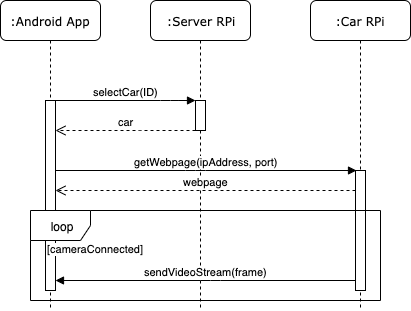

The diagram above was exported from draw.io. Its source (the exported page's mxGraphModel, read from the mxfile embedded in the PNG):
<mxGraphModel dx="366" dy="532" grid="1" gridSize="10" guides="1" tooltips="1" connect="1" arrows="1" fold="1" page="1" pageScale="1" pageWidth="850" pageHeight="1100" math="0" shadow="0">
  <root>
    <mxCell id="0" />
    <mxCell id="1" parent="0" />
    <mxCell id="aCyrxBg_Qmg60HjZarM2-1" value=":Server RPi" style="shape=umlLifeline;perimeter=lifelinePerimeter;whiteSpace=wrap;html=1;container=1;collapsible=0;recursiveResize=0;outlineConnect=0;rounded=1;shadow=0;comic=0;labelBackgroundColor=none;strokeColor=#000000;strokeWidth=1;fillColor=#FFFFFF;fontFamily=Verdana;fontSize=12;fontColor=#000000;align=center;" parent="1" vertex="1">
      <mxGeometry x="370" y="130" width="100" height="310" as="geometry" />
    </mxCell>
    <mxCell id="aCyrxBg_Qmg60HjZarM2-2" value="" style="html=1;points=[];perimeter=orthogonalPerimeter;rounded=0;shadow=0;comic=0;labelBackgroundColor=none;strokeColor=#000000;strokeWidth=1;fillColor=#FFFFFF;fontFamily=Verdana;fontSize=12;fontColor=#000000;align=center;" parent="aCyrxBg_Qmg60HjZarM2-1" vertex="1">
      <mxGeometry x="45" y="100" width="10" height="30" as="geometry" />
    </mxCell>
    <mxCell id="aCyrxBg_Qmg60HjZarM2-3" value=":Android App" style="shape=umlLifeline;perimeter=lifelinePerimeter;whiteSpace=wrap;html=1;container=1;collapsible=0;recursiveResize=0;outlineConnect=0;rounded=1;shadow=0;comic=0;labelBackgroundColor=none;strokeColor=#000000;strokeWidth=1;fillColor=#FFFFFF;fontFamily=Verdana;fontSize=12;fontColor=#000000;align=center;" parent="1" vertex="1">
      <mxGeometry x="220" y="130" width="100" height="310" as="geometry" />
    </mxCell>
    <mxCell id="aCyrxBg_Qmg60HjZarM2-4" value="" style="html=1;points=[];perimeter=orthogonalPerimeter;rounded=0;shadow=0;comic=0;labelBackgroundColor=none;strokeColor=#000000;strokeWidth=1;fillColor=#FFFFFF;fontFamily=Verdana;fontSize=12;fontColor=#000000;align=center;" parent="aCyrxBg_Qmg60HjZarM2-3" vertex="1">
      <mxGeometry x="45" y="100" width="10" height="190" as="geometry" />
    </mxCell>
    <mxCell id="aCyrxBg_Qmg60HjZarM2-5" value="&lt;div&gt;selectCar(ID)&lt;/div&gt;" style="html=1;verticalAlign=bottom;endArrow=block;labelBackgroundColor=none;fontFamily=Helvetica;fontSize=11;edgeStyle=elbowEdgeStyle;elbow=vertical;" parent="1" source="aCyrxBg_Qmg60HjZarM2-4" target="aCyrxBg_Qmg60HjZarM2-2" edge="1">
      <mxGeometry relative="1" as="geometry">
        <mxPoint x="350" y="240" as="sourcePoint" />
        <Array as="points">
          <mxPoint x="390" y="230" />
        </Array>
      </mxGeometry>
    </mxCell>
    <mxCell id="aCyrxBg_Qmg60HjZarM2-8" value=":Car RPi" style="shape=umlLifeline;perimeter=lifelinePerimeter;whiteSpace=wrap;html=1;container=1;collapsible=0;recursiveResize=0;outlineConnect=0;rounded=1;shadow=0;comic=0;labelBackgroundColor=none;strokeColor=#000000;strokeWidth=1;fillColor=#FFFFFF;fontFamily=Verdana;fontSize=12;fontColor=#000000;align=center;" parent="1" vertex="1">
      <mxGeometry x="530" y="130" width="100" height="310" as="geometry" />
    </mxCell>
    <mxCell id="aCyrxBg_Qmg60HjZarM2-9" value="" style="html=1;points=[];perimeter=orthogonalPerimeter;rounded=0;shadow=0;comic=0;labelBackgroundColor=none;strokeColor=#000000;strokeWidth=1;fillColor=#FFFFFF;fontFamily=Helvetica;fontSize=11;fontColor=#000000;align=center;" parent="aCyrxBg_Qmg60HjZarM2-8" vertex="1">
      <mxGeometry x="45" y="170" width="10" height="120" as="geometry" />
    </mxCell>
    <mxCell id="-M_AvyNQXrLAqXzBYUAP-2" value="getWebpage(ipAddress, port)" style="html=1;verticalAlign=bottom;endArrow=block;labelBackgroundColor=#ffffff;fontFamily=Helvetica;fontSize=11;edgeStyle=elbowEdgeStyle;elbow=horizontal;" parent="1" source="aCyrxBg_Qmg60HjZarM2-4" edge="1">
      <mxGeometry relative="1" as="geometry">
        <mxPoint x="300" y="300" as="sourcePoint" />
        <Array as="points">
          <mxPoint x="415" y="300" />
        </Array>
        <mxPoint x="576" y="300" as="targetPoint" />
      </mxGeometry>
    </mxCell>
    <mxCell id="-M_AvyNQXrLAqXzBYUAP-3" value="sendVideoStream(frame)" style="html=1;verticalAlign=bottom;endArrow=block;fontFamily=Helvetica;fontSize=11;" parent="1" target="aCyrxBg_Qmg60HjZarM2-4" edge="1" source="aCyrxBg_Qmg60HjZarM2-9">
      <mxGeometry width="80" relative="1" as="geometry">
        <mxPoint x="574" y="330" as="sourcePoint" />
        <mxPoint x="340" y="330" as="targetPoint" />
        <Array as="points">
          <mxPoint x="430" y="410" />
        </Array>
      </mxGeometry>
    </mxCell>
    <mxCell id="iR_SoEdw4pGb_wk4Cw9l-1" value="webpage" style="html=1;verticalAlign=bottom;endArrow=open;dashed=1;endSize=8;" edge="1" parent="1" source="aCyrxBg_Qmg60HjZarM2-9" target="aCyrxBg_Qmg60HjZarM2-4">
      <mxGeometry relative="1" as="geometry">
        <mxPoint x="300" y="430" as="sourcePoint" />
        <mxPoint x="220" y="430" as="targetPoint" />
        <Array as="points">
          <mxPoint x="430" y="320" />
        </Array>
      </mxGeometry>
    </mxCell>
    <mxCell id="iR_SoEdw4pGb_wk4Cw9l-2" value="car" style="html=1;verticalAlign=bottom;endArrow=open;dashed=1;endSize=8;labelBackgroundColor=#ffffff;" edge="1" parent="1" source="aCyrxBg_Qmg60HjZarM2-2" target="aCyrxBg_Qmg60HjZarM2-4">
      <mxGeometry relative="1" as="geometry">
        <mxPoint x="330" y="430" as="sourcePoint" />
        <mxPoint x="250" y="430" as="targetPoint" />
        <Array as="points">
          <mxPoint x="350" y="260" />
        </Array>
      </mxGeometry>
    </mxCell>
    <mxCell id="iR_SoEdw4pGb_wk4Cw9l-3" value="loop" style="shape=umlFrame;whiteSpace=wrap;html=1;" vertex="1" parent="1">
      <mxGeometry x="250" y="340" width="350" height="90" as="geometry" />
    </mxCell>
    <mxCell id="iR_SoEdw4pGb_wk4Cw9l-4" value="[cameraConnected]" style="text;html=1;resizable=0;points=[];autosize=1;align=left;verticalAlign=top;spacingTop=-4;fontSize=11;labelBackgroundColor=#ffffff;" vertex="1" parent="1">
      <mxGeometry x="265" y="370" width="110" height="10" as="geometry" />
    </mxCell>
  </root>
</mxGraphModel>